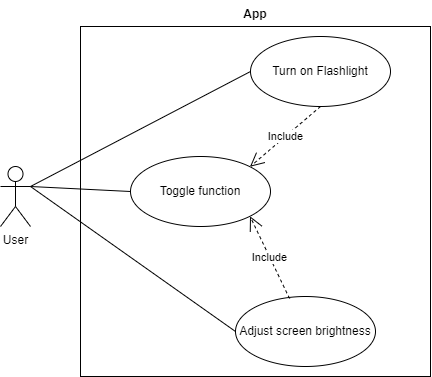

The diagram above was exported from draw.io. Its source (the exported page's mxGraphModel, read from the mxfile embedded in the PNG):
<mxGraphModel dx="1292" dy="723" grid="1" gridSize="10" guides="1" tooltips="1" connect="1" arrows="1" fold="1" page="1" pageScale="1" pageWidth="850" pageHeight="1100" math="0" shadow="0" extFonts="Permanent Marker^https://fonts.googleapis.com/css?family=Permanent+Marker">
  <root>
    <mxCell id="0" />
    <mxCell id="1" parent="0" />
    <mxCell id="bMuvvlONiOpOEGWVKRSp-1" value="User" style="shape=umlActor;verticalLabelPosition=bottom;verticalAlign=top;html=1;outlineConnect=0;" parent="1" vertex="1">
      <mxGeometry x="120" y="210" width="30" height="60" as="geometry" />
    </mxCell>
    <mxCell id="bMuvvlONiOpOEGWVKRSp-2" value="" style="whiteSpace=wrap;html=1;aspect=fixed;" parent="1" vertex="1">
      <mxGeometry x="200" y="70" width="350" height="350" as="geometry" />
    </mxCell>
    <mxCell id="bMuvvlONiOpOEGWVKRSp-3" value="Turn on Flashlight" style="ellipse;whiteSpace=wrap;html=1;" parent="1" vertex="1">
      <mxGeometry x="370" y="80" width="140" height="70" as="geometry" />
    </mxCell>
    <mxCell id="bMuvvlONiOpOEGWVKRSp-4" value="Adjust screen brightness" style="ellipse;whiteSpace=wrap;html=1;" parent="1" vertex="1">
      <mxGeometry x="355" y="340" width="140" height="70" as="geometry" />
    </mxCell>
    <mxCell id="bMuvvlONiOpOEGWVKRSp-5" value="App" style="text;align=center;fontStyle=1;verticalAlign=middle;spacingLeft=3;spacingRight=3;strokeColor=none;rotatable=0;points=[[0,0.5],[1,0.5]];portConstraint=eastwest;" parent="1" vertex="1">
      <mxGeometry x="335" y="44" width="80" height="26" as="geometry" />
    </mxCell>
    <mxCell id="bMuvvlONiOpOEGWVKRSp-6" value="" style="endArrow=none;html=1;rounded=0;exitX=1;exitY=0.3333333333333333;exitDx=0;exitDy=0;exitPerimeter=0;entryX=0;entryY=0.5;entryDx=0;entryDy=0;" parent="1" source="bMuvvlONiOpOEGWVKRSp-1" target="bMuvvlONiOpOEGWVKRSp-3" edge="1">
      <mxGeometry width="50" height="50" relative="1" as="geometry">
        <mxPoint x="170" y="260" as="sourcePoint" />
        <mxPoint x="220" y="210" as="targetPoint" />
      </mxGeometry>
    </mxCell>
    <mxCell id="bMuvvlONiOpOEGWVKRSp-7" value="" style="endArrow=none;html=1;rounded=0;exitX=1;exitY=0.3333333333333333;exitDx=0;exitDy=0;exitPerimeter=0;entryX=0;entryY=0.5;entryDx=0;entryDy=0;" parent="1" source="bMuvvlONiOpOEGWVKRSp-1" target="bMuvvlONiOpOEGWVKRSp-4" edge="1">
      <mxGeometry width="50" height="50" relative="1" as="geometry">
        <mxPoint x="160" y="240" as="sourcePoint" />
        <mxPoint x="300" y="175" as="targetPoint" />
      </mxGeometry>
    </mxCell>
    <mxCell id="bMuvvlONiOpOEGWVKRSp-8" value="Toggle function" style="ellipse;whiteSpace=wrap;html=1;" parent="1" vertex="1">
      <mxGeometry x="250" y="200" width="140" height="70" as="geometry" />
    </mxCell>
    <mxCell id="bMuvvlONiOpOEGWVKRSp-9" value="" style="endArrow=none;html=1;rounded=0;entryX=0;entryY=0.5;entryDx=0;entryDy=0;" parent="1" target="bMuvvlONiOpOEGWVKRSp-8" edge="1">
      <mxGeometry width="50" height="50" relative="1" as="geometry">
        <mxPoint x="150" y="230" as="sourcePoint" />
        <mxPoint x="365" y="385" as="targetPoint" />
      </mxGeometry>
    </mxCell>
    <mxCell id="bMuvvlONiOpOEGWVKRSp-10" value="Include" style="endArrow=open;endSize=12;dashed=1;html=1;rounded=0;exitX=0.5;exitY=1;exitDx=0;exitDy=0;entryX=1;entryY=0;entryDx=0;entryDy=0;" parent="1" source="bMuvvlONiOpOEGWVKRSp-3" target="bMuvvlONiOpOEGWVKRSp-8" edge="1">
      <mxGeometry width="160" relative="1" as="geometry">
        <mxPoint x="390" y="180" as="sourcePoint" />
        <mxPoint x="550" y="180" as="targetPoint" />
        <Array as="points" />
      </mxGeometry>
    </mxCell>
    <mxCell id="bMuvvlONiOpOEGWVKRSp-11" value="Include" style="endArrow=open;endSize=12;dashed=1;html=1;rounded=0;exitX=0.386;exitY=0.029;exitDx=0;exitDy=0;entryX=1;entryY=1;entryDx=0;entryDy=0;exitPerimeter=0;" parent="1" source="bMuvvlONiOpOEGWVKRSp-4" target="bMuvvlONiOpOEGWVKRSp-8" edge="1">
      <mxGeometry width="160" relative="1" as="geometry">
        <mxPoint x="450" y="160" as="sourcePoint" />
        <mxPoint x="379.4974746830583" y="220.25126265847086" as="targetPoint" />
        <Array as="points" />
      </mxGeometry>
    </mxCell>
  </root>
</mxGraphModel>